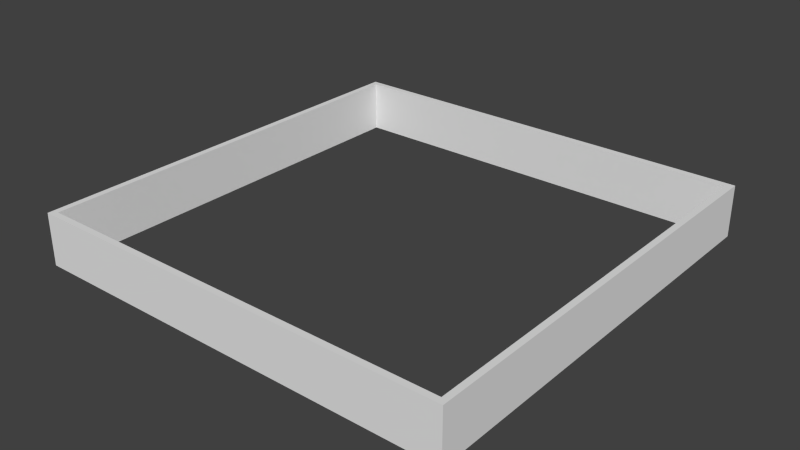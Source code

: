 # Source: GlassFrame.blend  (saved by Blender 2.70.0; exported with 4.5.12 LTS)
import bpy
from mathutils import Matrix  # noqa: F401  (used for matrix-valued properties, if any)

bpy.ops.wm.read_factory_settings(use_empty=True)
scene = bpy.context.scene
scene.name = 'Scene'

# ---- collections
col_collection_1 = bpy.data.collections.new('Collection 1'); scene.collection.children.link(col_collection_1)

# ---- world
world_world = bpy.data.worlds.new('World'); scene.world = world_world
world_world.color = (0.05088, 0.05088, 0.05088)
world_world.use_sun_shadow = False
world_world.sun_shadow_jitter_overblur = 0.0
world_world.cycles.sampling_method = 'MANUAL'
world_world.cycles.sample_map_resolution = 256

# ---- meshes
me_cube = bpy.data.meshes.new('Cube')
me_cube.from_pydata([(-0.5, -0.5, 0.06), (-0.5, -0.5, -0.06), (0.5, -0.5, -0.06), (0.5, -0.5, 0.06), (-0.5, 0.5, 0.06), (-0.5, 0.5, -0.06), (0.5, 0.5, -0.06), (0.5, 0.5, 0.06), (-0.4856, -0.4856, 0.06), (-0.4856, 0.4856, 0.06), (-0.4856, 0.4856, -0.06), (-0.4856, -0.4856, -0.06), (0.4856, 0.4856, -0.06), (0.4856, -0.4856, -0.06), (0.4856, 0.4856, 0.06), (0.4856, -0.4856, 0.06)], [], [(4, 5, 1, 0), (14, 12, 13, 15), (6, 7, 3, 2), (9, 10, 12, 14), (0, 1, 2, 3), (7, 6, 5, 4), (8, 9, 4, 0), (10, 11, 1, 5), (12, 10, 5, 6), (13, 12, 6, 2), (11, 13, 2, 1), (14, 15, 3, 7), (9, 14, 7, 4), (15, 8, 0, 3), (15, 13, 11, 8), (8, 11, 10, 9)])
me_cube.use_remesh_preserve_volume = False
me_cube.use_remesh_preserve_attributes = False
me_cube.use_mirror_vertex_groups = False
me_cube.update()

# ---- objects
ob_cube = bpy.data.objects.new('Cube', me_cube)

# ---- transforms, parenting, visibility, modifiers, constraints
ob_cube.location = (0.0, 0.0, 0.0)
ob_cube.lineart.crease_threshold = 0.0

# ---- collection membership
col_collection_1.objects.link(ob_cube)

# ---- scene / render settings (as saved in the file)
scene.frame_start = 1; scene.frame_end = 250; scene.frame_set(1)
scene.render.engine = 'BLENDER_EEVEE_NEXT'
scene.render.resolution_percentage = 50
scene.render.dither_intensity = 0.0
scene.cycles.use_denoising = False
scene.cycles.samples = 10
scene.cycles.sampling_pattern = 'TABULATED_SOBOL'
scene.cycles.light_sampling_threshold = 0.0
scene.cycles.use_adaptive_sampling = False
scene.cycles.use_light_tree = False
scene.cycles.blur_glossy = 0.0
scene.cycles.volume_bounces = 1
scene.cycles.pixel_filter_type = 'GAUSSIAN'
scene.cycles.sample_clamp_indirect = 0.0
scene.view_settings.view_transform = 'Standard'
bpy.context.view_layer.update()

# ---- added for rendering (the .blend has no active camera and no usable light): camera, sun
cam_auto = bpy.data.cameras.new('AutoCamera')
cam_auto.lens = 50.0
cam_auto.sensor_width = 36.0
cam_auto.clip_end = 1000.0
ob_auto_camera = bpy.data.objects.new('AutoCamera', cam_auto)
scene.collection.objects.link(ob_auto_camera)
ob_auto_camera.location = (1.31317, -1.5758, 1.05053)
ob_auto_camera.rotation_euler = (1.09748, -7.21219e-08, 0.694738)
scene.camera = ob_auto_camera
light_auto_sun = bpy.data.lights.new('AutoSun', 'SUN')
light_auto_sun.energy = 3.0
light_auto_sun.angle = 0.0523599
ob_auto_sun = bpy.data.objects.new('AutoSun', light_auto_sun)
scene.collection.objects.link(ob_auto_sun)
ob_auto_sun.rotation_euler = (0.872665, 0.174533, 0.523599)
bpy.context.view_layer.update()
